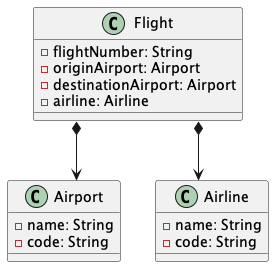

The diagram above was rendered by PlantUML. Its source (embedded in the PNG):
@startuml

skinparam linetype ortho

class Airport {
  - name: String
  - code: String
}

class Airline {
  - name: String
  - code: String
}

class Flight {
  - flightNumber: String
  - originAirport: Airport
  - destinationAirport: Airport
  - airline: Airline
}

Flight *--> Airport
Flight *--> Airline

@enduml